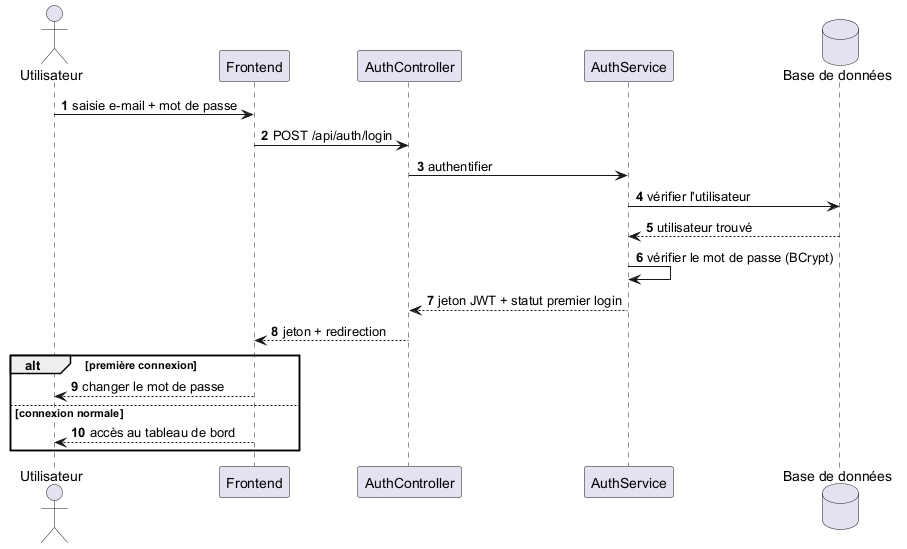

The diagram above was rendered by PlantUML. Its source (embedded in the PNG):
@startuml seq_login
' PMS — Séquence : Connexion (Niveau 1 - rapport).
' Flux métier principal, ~10 interactions.
autonumber
actor "Utilisateur" as User
participant "Frontend" as SPA
participant "AuthController" as AC
participant "AuthService" as AS
database "Base de données" as DB

User -> SPA : saisie e-mail + mot de passe
SPA -> AC : POST /api/auth/login
AC -> AS : authentifier
AS -> DB : vérifier l'utilisateur
DB --> AS : utilisateur trouvé
AS -> AS : vérifier le mot de passe (BCrypt)
AS --> AC : jeton JWT + statut premier login
AC --> SPA : jeton + redirection
alt première connexion
  SPA --> User : changer le mot de passe
else connexion normale
  SPA --> User : accès au tableau de bord
end
@enduml